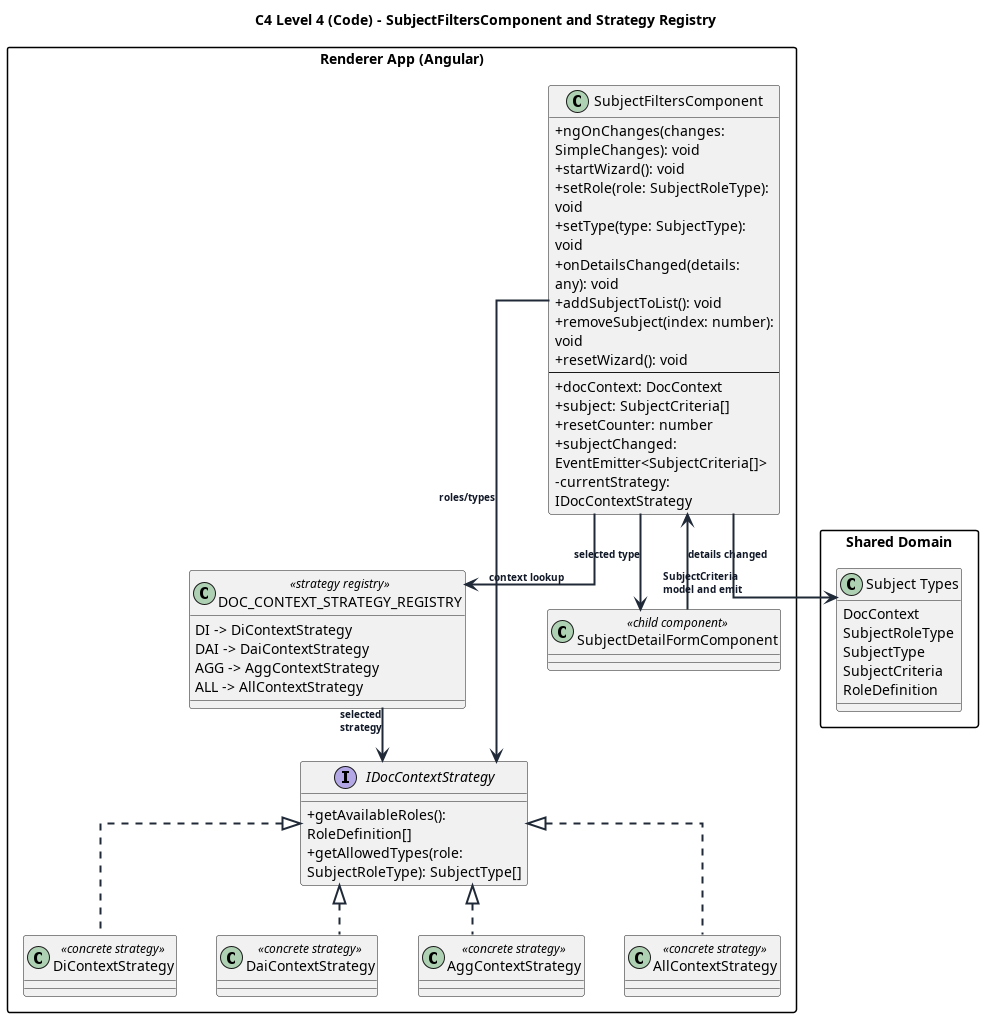

The diagram above was rendered by PlantUML. Its source (embedded in the PNG):
@startuml subject-filters-strategy-registry-code-l4

title C4 Level 4 (Code) - SubjectFiltersComponent and Strategy Registry

allowmixing
top to bottom direction

skinparam shadowing false
skinparam packageStyle rectangle
skinparam classAttributeIconSize 0
skinparam defaultTextAlignment left
skinparam linetype ortho
skinparam ArrowThickness 2
skinparam ArrowColor #1F2937
skinparam ArrowFontColor #111827
skinparam ArrowFontSize 10
skinparam ArrowFontStyle bold
skinparam wrapWidth 220
skinparam maxMessageSize 80
skinparam nodesep 40
skinparam ranksep 50

package "Renderer App (Angular)" {
  class "SubjectFiltersComponent" as SubjectFilters {
    +ngOnChanges(changes: SimpleChanges): void
    +startWizard(): void
    +setRole(role: SubjectRoleType): void
    +setType(type: SubjectType): void
    +onDetailsChanged(details: any): void
    +addSubjectToList(): void
    +removeSubject(index: number): void
    +resetWizard(): void
    --
    +docContext: DocContext
    +subject: SubjectCriteria[]
    +resetCounter: number
    +subjectChanged: EventEmitter<SubjectCriteria[]>
    -currentStrategy: IDocContextStrategy
  }

  class "DOC_CONTEXT_STRATEGY_REGISTRY" as ContextRegistry <<strategy registry>> {
    DI -> DiContextStrategy
    DAI -> DaiContextStrategy
    AGG -> AggContextStrategy
    ALL -> AllContextStrategy
  }

  interface "IDocContextStrategy" as ContextStrategy {
    +getAvailableRoles(): RoleDefinition[]
    +getAllowedTypes(role: SubjectRoleType): SubjectType[]
  }

  class "DiContextStrategy" as DiStrategy <<concrete strategy>>
  class "DaiContextStrategy" as DaiStrategy <<concrete strategy>>
  class "AggContextStrategy" as AggStrategy <<concrete strategy>>
  class "AllContextStrategy" as AllStrategy <<concrete strategy>>

  class "SubjectDetailFormComponent" as DetailForm <<child component>>
}

package "Shared Domain" {
  class "Subject Types" as SubjectTypes {
    DocContext
    SubjectRoleType
    SubjectType
    SubjectCriteria
    RoleDefinition
  }
}

SubjectFilters --> ContextRegistry : context lookup
ContextRegistry --> ContextStrategy : selected strategy
ContextStrategy <|.. DiStrategy
ContextStrategy <|.. DaiStrategy
ContextStrategy <|.. AggStrategy
ContextStrategy <|.. AllStrategy

SubjectFilters --> ContextStrategy : roles/types
SubjectFilters --> DetailForm : selected type
DetailForm --> SubjectFilters : details changed

SubjectFilters --> SubjectTypes : SubjectCriteria model and emit

' Compact layout hints for concrete strategies (single row)
DiStrategy -[hidden]right-> DaiStrategy
DaiStrategy -[hidden]right-> AggStrategy
AggStrategy -[hidden]right-> AllStrategy

@enduml